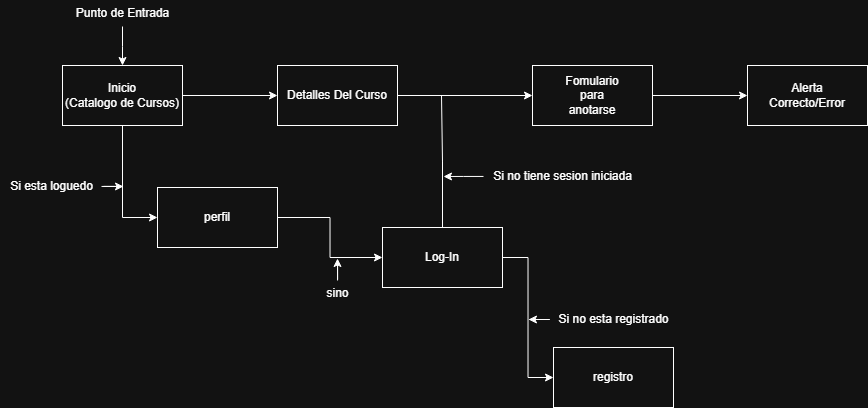

The diagram above was exported from draw.io. Its source (the exported page's mxGraphModel, read from the mxfile embedded in the PNG):
<mxGraphModel dx="1226" dy="1910" grid="1" gridSize="10" guides="1" tooltips="1" connect="1" arrows="1" fold="1" page="1" pageScale="1" pageWidth="827" pageHeight="1169" math="0" shadow="0">
  <root>
    <mxCell id="0" />
    <mxCell id="1" parent="0" />
    <mxCell id="N2m0PdU1GwxjmVDfNYLA-1" style="edgeStyle=orthogonalEdgeStyle;rounded=0;orthogonalLoop=1;jettySize=auto;html=1;endArrow=none;endFill=0;" edge="1" parent="1" source="N2m0PdU1GwxjmVDfNYLA-3">
      <mxGeometry relative="1" as="geometry">
        <mxPoint x="745" y="-212" as="targetPoint" />
      </mxGeometry>
    </mxCell>
    <mxCell id="N2m0PdU1GwxjmVDfNYLA-2" style="edgeStyle=orthogonalEdgeStyle;rounded=0;orthogonalLoop=1;jettySize=auto;html=1;entryX=0;entryY=0.5;entryDx=0;entryDy=0;" edge="1" parent="1" source="N2m0PdU1GwxjmVDfNYLA-3" target="N2m0PdU1GwxjmVDfNYLA-8">
      <mxGeometry relative="1" as="geometry" />
    </mxCell>
    <mxCell id="N2m0PdU1GwxjmVDfNYLA-3" value="Log-In" style="rounded=0;whiteSpace=wrap;html=1;" vertex="1" parent="1">
      <mxGeometry x="686" y="-80" width="120" height="60" as="geometry" />
    </mxCell>
    <mxCell id="N2m0PdU1GwxjmVDfNYLA-4" style="edgeStyle=orthogonalEdgeStyle;rounded=0;orthogonalLoop=1;jettySize=auto;html=1;entryX=0.5;entryY=0;entryDx=0;entryDy=0;" edge="1" parent="1" source="N2m0PdU1GwxjmVDfNYLA-5" target="N2m0PdU1GwxjmVDfNYLA-11">
      <mxGeometry relative="1" as="geometry" />
    </mxCell>
    <mxCell id="N2m0PdU1GwxjmVDfNYLA-5" value="Punto de Entrada" style="text;html=1;align=center;verticalAlign=middle;resizable=0;points=[];autosize=1;strokeColor=none;fillColor=none;" vertex="1" parent="1">
      <mxGeometry x="370.5" y="-307" width="111" height="26" as="geometry" />
    </mxCell>
    <mxCell id="N2m0PdU1GwxjmVDfNYLA-6" style="edgeStyle=orthogonalEdgeStyle;rounded=0;orthogonalLoop=1;jettySize=auto;html=1;" edge="1" parent="1" source="N2m0PdU1GwxjmVDfNYLA-7">
      <mxGeometry relative="1" as="geometry">
        <mxPoint x="832" y="12" as="targetPoint" />
      </mxGeometry>
    </mxCell>
    <mxCell id="N2m0PdU1GwxjmVDfNYLA-7" value="Si no esta registrado" style="text;html=1;align=center;verticalAlign=middle;resizable=0;points=[];autosize=1;strokeColor=none;fillColor=none;" vertex="1" parent="1">
      <mxGeometry x="853" y="-1" width="128" height="26" as="geometry" />
    </mxCell>
    <mxCell id="N2m0PdU1GwxjmVDfNYLA-8" value="registro" style="rounded=0;whiteSpace=wrap;html=1;" vertex="1" parent="1">
      <mxGeometry x="857" y="40" width="120" height="60" as="geometry" />
    </mxCell>
    <mxCell id="N2m0PdU1GwxjmVDfNYLA-9" style="edgeStyle=orthogonalEdgeStyle;rounded=0;orthogonalLoop=1;jettySize=auto;html=1;exitX=1;exitY=0.5;exitDx=0;exitDy=0;entryX=0;entryY=0.5;entryDx=0;entryDy=0;" edge="1" parent="1" source="N2m0PdU1GwxjmVDfNYLA-11" target="N2m0PdU1GwxjmVDfNYLA-13">
      <mxGeometry relative="1" as="geometry" />
    </mxCell>
    <mxCell id="N2m0PdU1GwxjmVDfNYLA-10" style="edgeStyle=orthogonalEdgeStyle;rounded=0;orthogonalLoop=1;jettySize=auto;html=1;entryX=0;entryY=0.5;entryDx=0;entryDy=0;" edge="1" parent="1" source="N2m0PdU1GwxjmVDfNYLA-11" target="N2m0PdU1GwxjmVDfNYLA-20">
      <mxGeometry relative="1" as="geometry" />
    </mxCell>
    <mxCell id="N2m0PdU1GwxjmVDfNYLA-11" value="Inicio&lt;div&gt;(Catalogo de Cursos)&lt;/div&gt;" style="rounded=0;whiteSpace=wrap;html=1;" vertex="1" parent="1">
      <mxGeometry x="366" y="-242" width="120" height="60" as="geometry" />
    </mxCell>
    <mxCell id="N2m0PdU1GwxjmVDfNYLA-12" style="edgeStyle=orthogonalEdgeStyle;rounded=0;orthogonalLoop=1;jettySize=auto;html=1;entryX=0;entryY=0.5;entryDx=0;entryDy=0;" edge="1" parent="1" source="N2m0PdU1GwxjmVDfNYLA-13" target="N2m0PdU1GwxjmVDfNYLA-15">
      <mxGeometry relative="1" as="geometry" />
    </mxCell>
    <mxCell id="N2m0PdU1GwxjmVDfNYLA-13" value="Detalles Del Curso" style="rounded=0;whiteSpace=wrap;html=1;" vertex="1" parent="1">
      <mxGeometry x="581" y="-242" width="120" height="60" as="geometry" />
    </mxCell>
    <mxCell id="N2m0PdU1GwxjmVDfNYLA-14" style="edgeStyle=orthogonalEdgeStyle;rounded=0;orthogonalLoop=1;jettySize=auto;html=1;exitX=1;exitY=0.5;exitDx=0;exitDy=0;entryX=0;entryY=0.5;entryDx=0;entryDy=0;" edge="1" parent="1" source="N2m0PdU1GwxjmVDfNYLA-15" target="N2m0PdU1GwxjmVDfNYLA-16">
      <mxGeometry relative="1" as="geometry" />
    </mxCell>
    <mxCell id="N2m0PdU1GwxjmVDfNYLA-15" value="Fomulario&lt;div&gt;para&lt;/div&gt;&lt;div&gt;anotarse&lt;/div&gt;" style="rounded=0;whiteSpace=wrap;html=1;" vertex="1" parent="1">
      <mxGeometry x="836" y="-242" width="120" height="60" as="geometry" />
    </mxCell>
    <mxCell id="N2m0PdU1GwxjmVDfNYLA-16" value="Alerta&lt;div&gt;Correcto/Error&lt;/div&gt;" style="rounded=0;whiteSpace=wrap;html=1;" vertex="1" parent="1">
      <mxGeometry x="1051" y="-242" width="120" height="60" as="geometry" />
    </mxCell>
    <mxCell id="N2m0PdU1GwxjmVDfNYLA-17" style="edgeStyle=orthogonalEdgeStyle;rounded=0;orthogonalLoop=1;jettySize=auto;html=1;" edge="1" parent="1" source="N2m0PdU1GwxjmVDfNYLA-18">
      <mxGeometry relative="1" as="geometry">
        <mxPoint x="747" y="-131" as="targetPoint" />
      </mxGeometry>
    </mxCell>
    <mxCell id="N2m0PdU1GwxjmVDfNYLA-18" value="Si no tiene sesion iniciada" style="text;html=1;align=center;verticalAlign=middle;resizable=0;points=[];autosize=1;strokeColor=none;fillColor=none;" vertex="1" parent="1">
      <mxGeometry x="787" y="-144" width="157" height="26" as="geometry" />
    </mxCell>
    <mxCell id="N2m0PdU1GwxjmVDfNYLA-19" style="edgeStyle=orthogonalEdgeStyle;rounded=0;orthogonalLoop=1;jettySize=auto;html=1;entryX=0;entryY=0.5;entryDx=0;entryDy=0;" edge="1" parent="1" source="N2m0PdU1GwxjmVDfNYLA-20" target="N2m0PdU1GwxjmVDfNYLA-3">
      <mxGeometry relative="1" as="geometry" />
    </mxCell>
    <mxCell id="N2m0PdU1GwxjmVDfNYLA-20" value="perfil" style="rounded=0;whiteSpace=wrap;html=1;" vertex="1" parent="1">
      <mxGeometry x="461" y="-120" width="120" height="60" as="geometry" />
    </mxCell>
    <mxCell id="N2m0PdU1GwxjmVDfNYLA-21" style="edgeStyle=orthogonalEdgeStyle;rounded=0;orthogonalLoop=1;jettySize=auto;html=1;" edge="1" parent="1" source="N2m0PdU1GwxjmVDfNYLA-22">
      <mxGeometry relative="1" as="geometry">
        <mxPoint x="427" y="-121" as="targetPoint" />
      </mxGeometry>
    </mxCell>
    <mxCell id="N2m0PdU1GwxjmVDfNYLA-22" value="Si esta loguedo" style="text;html=1;align=center;verticalAlign=middle;resizable=0;points=[];autosize=1;strokeColor=none;fillColor=none;" vertex="1" parent="1">
      <mxGeometry x="304" y="-134" width="101" height="26" as="geometry" />
    </mxCell>
    <mxCell id="N2m0PdU1GwxjmVDfNYLA-23" style="edgeStyle=orthogonalEdgeStyle;rounded=0;orthogonalLoop=1;jettySize=auto;html=1;" edge="1" parent="1" source="N2m0PdU1GwxjmVDfNYLA-24">
      <mxGeometry relative="1" as="geometry">
        <mxPoint x="641" y="-49" as="targetPoint" />
      </mxGeometry>
    </mxCell>
    <mxCell id="N2m0PdU1GwxjmVDfNYLA-24" value="sino" style="text;html=1;align=center;verticalAlign=middle;resizable=0;points=[];autosize=1;strokeColor=none;fillColor=none;" vertex="1" parent="1">
      <mxGeometry x="621" y="-27" width="40" height="26" as="geometry" />
    </mxCell>
  </root>
</mxGraphModel>